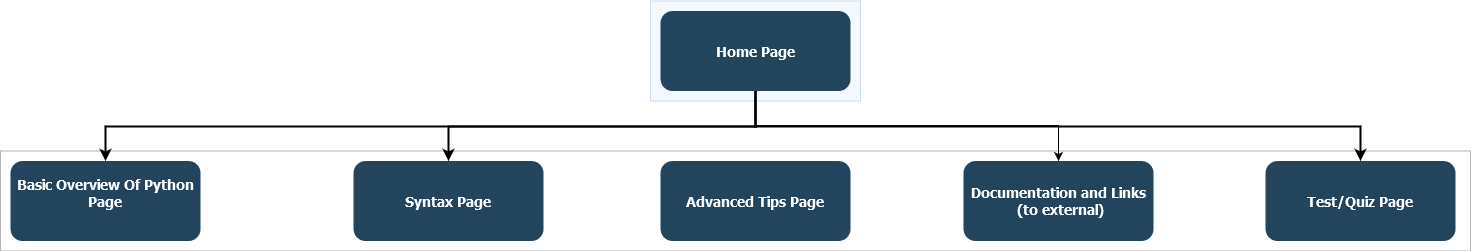

The diagram above was exported from draw.io. Its source (the exported page's mxGraphModel, read from the mxfile embedded in the PNG):
<mxGraphModel dx="1190" dy="1133" grid="1" gridSize="10" guides="1" tooltips="1" connect="1" arrows="1" fold="1" page="1" pageScale="1.5" pageWidth="1169" pageHeight="827" background="none" math="0" shadow="0">
  <root>
    <mxCell id="0" />
    <mxCell id="1" parent="0" />
    <mxCell id="123" value="" style="fillColor=#dae8fc;strokeColor=#6c8ebf;opacity=30;" parent="1" vertex="1">
      <mxGeometry x="747" y="175.50000000000003" width="210" height="99.99999999999994" as="geometry" />
    </mxCell>
    <mxCell id="122" value="" style="opacity=30;" parent="1" vertex="1">
      <mxGeometry x="97" y="325.5" width="1470" height="99.99999999999994" as="geometry" />
    </mxCell>
    <mxCell id="2" value="Home Page" style="rounded=1;fillColor=#23445D;gradientColor=none;strokeColor=none;fontColor=#FFFFFF;fontStyle=1;fontFamily=Tahoma;fontSize=14" parent="1" vertex="1">
      <mxGeometry x="757" y="185.5" width="190" height="80" as="geometry" />
    </mxCell>
    <mxCell id="4" value="Test/Quiz Page" style="rounded=1;fillColor=#23445D;gradientColor=none;strokeColor=none;fontColor=#FFFFFF;fontStyle=1;fontFamily=Tahoma;fontSize=14" parent="1" vertex="1">
      <mxGeometry x="1361.9999999999998" y="335.5" width="190" height="80" as="geometry" />
    </mxCell>
    <mxCell id="9" value="" style="edgeStyle=elbowEdgeStyle;elbow=vertical;strokeWidth=2;rounded=0" parent="1" source="2" target="4" edge="1">
      <mxGeometry x="337" y="215.5" width="100" height="100" as="geometry">
        <mxPoint x="337" y="315.5" as="sourcePoint" />
        <mxPoint x="437" y="215.5" as="targetPoint" />
      </mxGeometry>
    </mxCell>
    <mxCell id="10" value="Documentation and Links&#10; (to external)" style="rounded=1;fillColor=#23445D;gradientColor=none;strokeColor=none;fontColor=#FFFFFF;fontStyle=1;fontFamily=Tahoma;fontSize=14" parent="1" vertex="1">
      <mxGeometry x="1060" y="335.5" width="190" height="80" as="geometry" />
    </mxCell>
    <mxCell id="12" value="Syntax Page" style="rounded=1;fillColor=#23445D;gradientColor=none;strokeColor=none;fontColor=#FFFFFF;fontStyle=1;fontFamily=Tahoma;fontSize=14" parent="1" vertex="1">
      <mxGeometry x="449.9999999999999" y="335.5" width="190" height="80" as="geometry" />
    </mxCell>
    <mxCell id="13" value="Basic Overview Of Python&#10;Page&#10;" style="rounded=1;fillColor=#23445D;gradientColor=none;strokeColor=none;fontColor=#FFFFFF;fontStyle=1;fontFamily=Tahoma;fontSize=14" parent="1" vertex="1">
      <mxGeometry x="107" y="335.5" width="190" height="80" as="geometry" />
    </mxCell>
    <mxCell id="59" value="" style="edgeStyle=elbowEdgeStyle;elbow=vertical;strokeWidth=2;rounded=0" parent="1" source="2" target="12" edge="1">
      <mxGeometry x="347" y="225.5" width="100" height="100" as="geometry">
        <mxPoint x="861.9999999999999" y="275.5" as="sourcePoint" />
        <mxPoint x="1466.9999999999998" y="345.5" as="targetPoint" />
      </mxGeometry>
    </mxCell>
    <mxCell id="61" value="" style="edgeStyle=elbowEdgeStyle;elbow=vertical;strokeWidth=2;rounded=0" parent="1" source="2" target="13" edge="1">
      <mxGeometry x="-23" y="135.5" width="100" height="100" as="geometry">
        <mxPoint x="-23" y="235.5" as="sourcePoint" />
        <mxPoint x="77" y="135.5" as="targetPoint" />
      </mxGeometry>
    </mxCell>
    <mxCell id="_ZdvCaNmtdPE0lJn7S4q-124" value="" style="endArrow=classic;html=1;rounded=0;exitX=0.5;exitY=1;exitDx=0;exitDy=0;" edge="1" parent="1" source="2" target="10">
      <mxGeometry width="50" height="50" relative="1" as="geometry">
        <mxPoint x="850" y="630" as="sourcePoint" />
        <mxPoint x="1100" y="300" as="targetPoint" />
        <Array as="points">
          <mxPoint x="852" y="300" />
          <mxPoint x="1155" y="300" />
        </Array>
      </mxGeometry>
    </mxCell>
    <mxCell id="_ZdvCaNmtdPE0lJn7S4q-125" value="Advanced Tips Page" style="rounded=1;fillColor=#23445D;gradientColor=none;strokeColor=none;fontColor=#FFFFFF;fontStyle=1;fontFamily=Tahoma;fontSize=14" vertex="1" parent="1">
      <mxGeometry x="757" y="335.5" width="190" height="80" as="geometry" />
    </mxCell>
  </root>
</mxGraphModel>